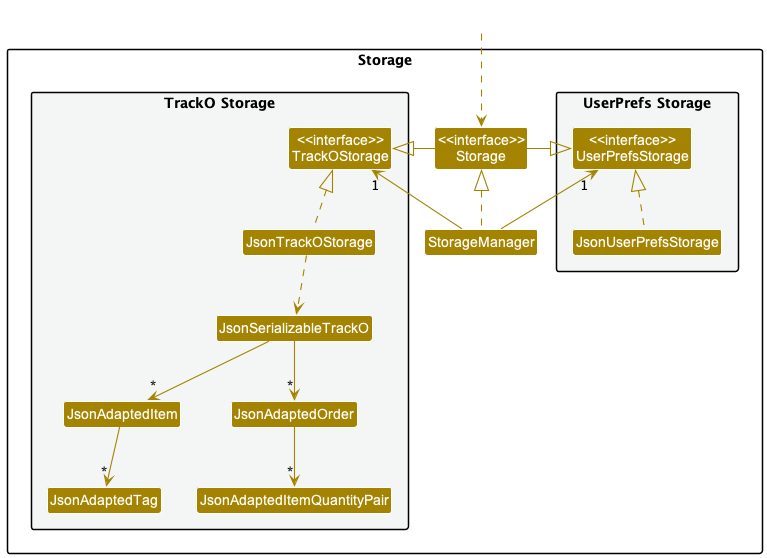

The diagram above was rendered by PlantUML. Its source (embedded in the PNG):
@startuml
!include style.puml
skinparam arrowThickness 1.1
skinparam arrowColor STORAGE_COLOR
skinparam classBackgroundColor STORAGE_COLOR

package Storage{

package "UserPrefs Storage" #F4F6F6{
Class "<<interface>>\nUserPrefsStorage" as UserPrefsStorage
Class JsonUserPrefsStorage
}

Class "<<interface>>\nStorage" as Storage
Class StorageManager

package "TrackO Storage" #F4F6F6{
Class "<<interface>>\nTrackOStorage" as TrackOStorage
Class JsonTrackOStorage
Class JsonSerializableTrackO
Class JsonAdaptedItem
Class JsonAdaptedOrder
Class JsonAdaptedItemQuantityPair
Class JsonAdaptedTag
}

}

Class HiddenOutside #FFFFFF
HiddenOutside ..> Storage

StorageManager .up.|> Storage
StorageManager -up-> "1" UserPrefsStorage
StorageManager -up-> "1" TrackOStorage

Storage -left-|> UserPrefsStorage
Storage -right-|> TrackOStorage

JsonUserPrefsStorage .up.|> UserPrefsStorage
JsonTrackOStorage .up.|> TrackOStorage
JsonTrackOStorage ..> JsonSerializableTrackO
JsonSerializableTrackO --> "*" JsonAdaptedOrder
JsonSerializableTrackO --> "*" JsonAdaptedItem
JsonAdaptedItem --> "*" JsonAdaptedTag
JsonAdaptedOrder --> "*" JsonAdaptedItemQuantityPair

@enduml